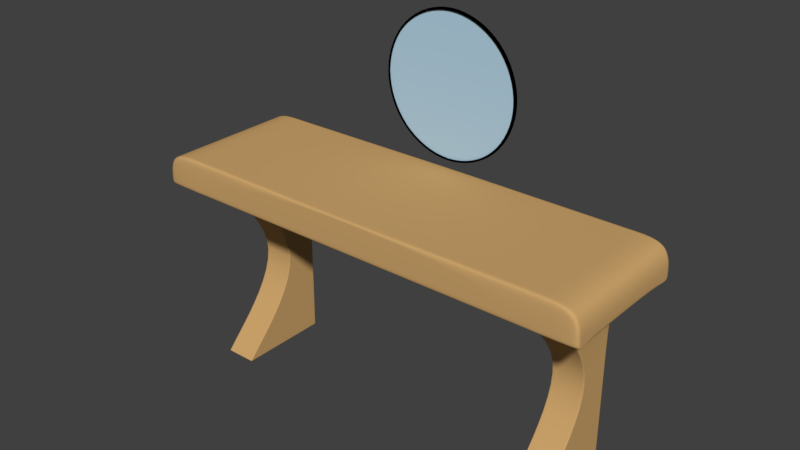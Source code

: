 # Source: Espelho_03.blend  (saved by Blender 2.79.0; exported with 4.5.12 LTS)
import bpy
from mathutils import Matrix  # noqa: F401  (used for matrix-valued properties, if any)

bpy.ops.wm.read_factory_settings(use_empty=True)
scene = bpy.context.scene
scene.name = 'Scene'

# ---- collections
col_collection_1 = bpy.data.collections.new('Collection 1'); scene.collection.children.link(col_collection_1)

# ---- materials (node trees are filled in below, after node groups)
mat_material = bpy.data.materials.new('Material')
mat_material.alpha_threshold = 0.0
mat_material.use_transparent_shadow = False
mat_material.diffuse_color = (0.6267, 0.383, 0.1524, 1.0)
mat_material.roughness = 0.5
mat_vidro = bpy.data.materials.new('Vidro')
mat_vidro.alpha_threshold = 0.0
mat_vidro.use_transparent_shadow = False
mat_vidro.diffuse_color = (0.4413, 0.6439, 0.8, 1.0)
mat_vidro.roughness = 0.5
mat_moldura = bpy.data.materials.new('Moldura')
mat_moldura.alpha_threshold = 0.0
mat_moldura.use_transparent_shadow = False
mat_moldura.diffuse_color = (0.0, 0.0, 0.0, 1.0)
mat_moldura.roughness = 0.5

# ---- material node trees

# ---- world
world_world = bpy.data.worlds.new('World'); scene.world = world_world
world_world.color = (0.05088, 0.05088, 0.05088)
world_world.use_sun_shadow = False
world_world.sun_shadow_jitter_overblur = 0.0
world_world.cycles.sampling_method = 'MANUAL'

# ---- meshes
me_cube_006 = bpy.data.meshes.new('Cube.006')
me_cube_006.from_pydata([(10.0, -0.9922, -2.167), (10.0, 1.0, -2.167), (12.0, -0.9922, -2.167), (12.0, 1.0, -2.167), (10.0, 0.9583, -2.167), (12.0, 0.9583, -2.167), (10.0, -0.9515, -2.167), (12.0, -0.9515, -2.167), (10.0, -0.9857, -0.1874), (10.0, 1.0, -0.1874), (12.0, 1.0, -0.1874), (12.0, -0.9857, -0.1874), (12.0, 0.9583, -0.1874), (10.0, 0.9583, -0.1874), (10.0, -0.945, -0.1874), (12.0, -0.945, -0.1874), (10.0, 1.0, -2.153), (12.0, 1.0, -2.153), (12.0, -0.9857, -2.153), (12.0, 0.9583, -2.153), (10.0, 0.9583, -2.153), (10.0, -0.945, -2.153), (12.0, -0.945, -2.153), (10.0, -0.9857, -2.153), (11.96, 1.0, -2.167), (11.96, -0.9922, -2.167), (11.96, 0.9583, -2.167), (11.96, -0.9515, -2.167), (11.96, -0.9857, -0.1874), (11.96, 1.0, -0.1874), (11.96, 1.0, -2.153), (11.96, -0.9857, -2.153), (10.04, 1.0, -2.167), (10.04, 0.9583, -2.167), (10.04, -0.9515, -2.167), (10.04, -0.9857, -0.1874), (10.04, -0.9857, -2.153), (10.04, -0.9922, -2.167), (10.04, 1.0, -0.1874), (10.04, 1.0, -2.153), (10.0, 0.9461, -1.17), (10.0, 1.006, -1.17), (12.0, 1.006, -1.17), (12.0, 0.9461, -1.17), (12.0, 0.9746, -1.17), (10.0, 0.9746, -1.17), (10.0, 0.9847, -1.17), (12.0, 0.9847, -1.17), (11.96, 1.006, -1.17), (11.96, 0.9461, -1.17), (10.04, 1.006, -1.17), (10.04, 0.9461, -1.17), (11.96, 0.9583, 0.1667), (11.96, -0.954, 0.1667), (10.04, 0.9583, 0.1667), (10.04, -0.954, 0.1667), (-12.0, -0.9922, -2.167), (-12.0, 1.0, -2.167), (-10.0, -0.9922, -2.167), (-10.0, 1.0, -2.167), (-12.0, 0.9583, -2.167), (-10.0, 0.9583, -2.167), (-12.0, -0.9515, -2.167), (-10.0, -0.9515, -2.167), (-12.0, -0.9857, -0.1874), (-12.0, 1.0, -0.1874), (-10.0, 1.0, -0.1874), (-10.0, -0.9857, -0.1874), (-10.0, 0.9583, -0.1874), (-12.0, 0.9583, -0.1874), (-12.0, -0.945, -0.1874), (-10.0, -0.945, -0.1874), (-12.0, 1.0, -2.153), (-10.0, 1.0, -2.153), (-10.0, -0.9857, -2.153), (-10.0, 0.9583, -2.153), (-12.0, 0.9583, -2.153), (-12.0, -0.945, -2.153), (-10.0, -0.945, -2.153), (-12.0, -0.9857, -2.153), (-10.04, 1.0, -2.167), (-10.04, -0.9922, -2.167), (-10.04, 0.9583, -2.167), (-10.04, -0.9515, -2.167), (-10.04, -0.9857, -0.1874), (-10.04, 1.0, -0.1874), (-10.04, 1.0, -2.153), (-10.04, -0.9857, -2.153), (-11.96, 1.0, -2.167), (-11.96, 0.9583, -2.167), (-11.96, -0.9515, -2.167), (-11.96, -0.9857, -0.1874), (-11.96, -0.9857, -2.153), (-11.96, -0.9922, -2.167), (-11.96, 1.0, -0.1874), (-11.96, 1.0, -2.153), (-12.0, 0.9461, -1.17), (-12.0, 1.006, -1.17), (-10.0, 1.006, -1.17), (-10.0, 0.9461, -1.17), (-10.0, 0.9746, -1.17), (-12.0, 0.9746, -1.17), (-12.0, 0.9847, -1.17), (-10.0, 0.9847, -1.17), (-10.04, 1.006, -1.17), (-10.04, 0.9461, -1.17), (-11.96, 1.006, -1.17), (-11.96, 0.9461, -1.17), (-10.04, 0.9583, 0.1667), (-10.04, -0.954, 0.1667), (-11.96, 0.9583, 0.1667), (-11.96, -0.954, 0.1667), (14.4, -0.954, -0.1667), (14.4, 0.9583, -0.1667), (14.4, 1.0, -0.1874), (14.4, -0.9857, -0.1874), (14.4, 0.9583, -0.1874), (14.4, -0.945, -0.1874), (14.36, 0.9583, 0.1667), (14.36, -0.954, 0.1667), (-14.4, -0.9857, -0.1874), (-14.4, 0.9583, -0.1667), (-14.4, -0.954, -0.1667), (-14.4, 1.0, -0.1874), (-14.4, 0.9583, -0.1874), (-14.4, -0.945, -0.1874), (-14.36, 0.9583, 0.1667), (-14.36, -0.954, 0.1667), (10.0, -1.48, -0.1874), (10.0, -1.494, -0.1667), (11.96, 1.498, -0.1667), (12.0, 1.498, -0.1667), (10.04, -1.494, -0.1667), (-12.0, -1.48, -0.1874), (-14.4, -1.48, -0.1874), (14.4, 1.498, -0.1874), (12.0, 1.498, -0.1874), (12.0, -1.494, -0.1667), (10.0, 1.498, -0.1667), (10.0, 1.498, -0.1874), (12.0, -1.48, -0.1874), (14.4, 1.498, -0.1667), (-14.4, 1.498, -0.1667), (-12.0, 1.498, -0.1667), (10.04, -1.48, -0.1874), (11.96, 1.498, -0.1874), (10.04, 1.498, -0.1667), (11.96, -1.494, -0.1667), (10.0, -1.494, 0.1667), (11.96, -1.48, -0.1874), (10.04, 1.498, -0.1874), (-14.4, 1.498, -0.1874), (-12.0, 1.498, -0.1874), (10.04, -1.494, 0.1667), (11.96, -1.494, 0.1667), (11.96, 1.498, 0.1667), (10.04, 1.498, 0.1667), (10.0, 1.498, 0.1667), (14.36, 1.498, 0.1667), (-14.36, -1.433, 0.1667), (-11.96, -1.433, 0.1667), (-11.96, 1.436, 0.1667), (-14.36, 1.436, 0.1667), (10.04, 1.436, 0.1667), (11.96, 1.436, 0.1667), (10.04, -1.433, 0.1667), (11.96, -1.433, 0.1667), (-12.0, -1.494, -0.1667), (14.36, 1.436, 0.1667), (-10.04, 1.498, -0.1667), (-10.0, 1.498, -0.1667), (-10.0, -1.494, -0.1667), (-11.96, -1.494, -0.1667), (14.36, -1.433, 0.1667), (-10.0, -1.494, 0.1667), (-10.0, 1.498, 0.1667), (-10.04, -1.494, 0.1667), (-14.4, -1.494, -0.1667), (-10.0, 1.498, -0.1874), (-10.0, -1.48, -0.1874), (-10.04, -1.433, 0.1667), (14.4, -1.48, -0.1874), (-10.04, 1.436, 0.1667), (-11.96, -1.48, -0.1874), (-10.04, 1.498, -0.1874), (-11.96, 1.498, -0.1667), (-10.04, -1.494, -0.1667), (-10.04, 1.498, 0.1667), (-10.04, -1.48, -0.1874), (-11.96, 1.498, -0.1874), (-11.96, -1.494, 0.1667), (-11.96, 1.498, 0.1667), (14.4, -1.494, -0.1667), (-14.36, 1.498, 0.1667), (14.36, -1.494, 0.1667), (-14.36, -1.494, 0.1667), (14.4, -1.433, -0.1667), (14.4, 1.436, -0.1667), (14.4, 1.436, -0.1874), (14.4, -1.419, -0.1874), (-14.4, 1.436, -0.1667), (-14.4, -1.433, -0.1667), (-14.4, 1.436, -0.1874), (-14.4, -1.419, -0.1874)], [], [(70, 64, 120, 125), (27, 7, 2, 25), (24, 3, 5, 26), (26, 5, 7, 27), (44, 12, 15, 47), (40, 8, 14, 46), (46, 14, 13, 45), (42, 10, 12, 44), (51, 35, 8, 40), (47, 15, 11, 43), (48, 29, 10, 42), (45, 13, 9, 41), (4, 20, 16, 1), (24, 30, 17, 3), (7, 22, 18, 2), (37, 36, 23, 0), (3, 17, 19, 5), (6, 21, 20, 4), (0, 23, 21, 6), (5, 19, 22, 7), (2, 18, 31, 25), (32, 39, 30, 24), (50, 38, 29, 48), (43, 11, 28, 49), (33, 26, 27, 34), (32, 24, 26, 33), (34, 27, 25, 37), (6, 34, 37, 0), (1, 32, 33, 4), (4, 33, 34, 6), (41, 9, 38, 50), (1, 16, 39, 32), (25, 31, 36, 37), (49, 28, 35, 51), (31, 49, 51, 36), (16, 41, 50, 39), (18, 43, 49, 31), (39, 50, 48, 30), (20, 45, 41, 16), (30, 48, 42, 17), (22, 47, 43, 18), (36, 51, 40, 23), (17, 42, 44, 19), (21, 46, 45, 20), (23, 40, 46, 21), (19, 44, 47, 22), (65, 69, 124, 123), (52, 54, 55, 53), (113, 116, 198, 197), (52, 118, 168, 164), (85, 94, 189, 184), (66, 85, 184, 178), (15, 12, 116, 117), (123, 124, 202, 151), (84, 67, 179, 188), (113, 118, 119, 112), (83, 63, 58, 81), (29, 38, 150, 145), (54, 108, 109, 55), (80, 59, 61, 82), (126, 110, 161, 162), (111, 110, 126, 127), (52, 53, 119, 118), (10, 29, 145, 136), (82, 61, 63, 83), (94, 65, 152, 189), (100, 68, 71, 103), (96, 64, 70, 102), (102, 70, 69, 101), (98, 66, 68, 100), (107, 91, 64, 96), (103, 71, 67, 99), (104, 85, 66, 98), (101, 69, 65, 97), (60, 76, 72, 57), (80, 86, 73, 59), (63, 78, 74, 58), (93, 92, 79, 56), (59, 73, 75, 61), (62, 77, 76, 60), (56, 79, 77, 62), (61, 75, 78, 63), (58, 74, 87, 81), (88, 95, 86, 80), (106, 94, 85, 104), (99, 67, 84, 105), (89, 82, 83, 90), (64, 91, 183, 133), (88, 80, 82, 89), (119, 53, 166, 173), (28, 11, 140, 149), (90, 83, 81, 93), (111, 127, 159, 160), (125, 120, 134, 203), (126, 121, 122, 127), (62, 90, 93, 56), (57, 88, 89, 60), (60, 89, 90, 62), (97, 65, 94, 106), (57, 72, 95, 88), (81, 87, 92, 93), (105, 84, 91, 107), (112, 119, 173, 196), (38, 9, 139, 150), (11, 15, 117, 115), (122, 125, 203, 201), (87, 105, 107, 92), (72, 97, 106, 95), (74, 99, 105, 87), (95, 106, 104, 86), (76, 101, 97, 72), (86, 104, 98, 73), (78, 103, 99, 74), (92, 107, 96, 79), (73, 98, 100, 75), (77, 102, 101, 76), (79, 96, 102, 77), (75, 100, 103, 78), (8, 35, 144, 128), (122, 201, 159, 127), (109, 111, 160, 180), (13, 68, 66, 9), (14, 71, 68, 13), (8, 67, 71, 14), (108, 110, 111, 109), (124, 121, 200, 202), (110, 108, 182, 161), (114, 10, 136, 135), (65, 123, 151, 152), (108, 54, 163, 182), (91, 84, 188, 183), (67, 8, 128, 179), (116, 113, 112, 117), (131, 155, 158, 141), (11, 115, 181, 140), (115, 117, 199, 181), (35, 28, 149, 144), (125, 122, 121, 124), (143, 142, 193, 191), (55, 109, 180, 165), (116, 114, 135, 198), (53, 55, 165, 166), (54, 52, 164, 163), (117, 112, 196, 199), (69, 70, 125, 124), (120, 64, 133, 134), (9, 66, 178, 139), (12, 10, 114, 116), (145, 130, 131, 136), (144, 132, 129, 128), (146, 138, 157, 156), (136, 131, 141, 135), (190, 160, 159, 195), (166, 154, 194, 173), (143, 152, 151, 142), (129, 132, 153, 148), (154, 137, 192, 194), (132, 147, 154, 153), (140, 137, 147, 149), (150, 146, 130, 145), (139, 138, 146, 150), (130, 146, 156, 155), (149, 147, 132, 144), (129, 171, 179, 128), (148, 174, 171, 129), (161, 191, 193, 162), (155, 164, 168, 158), (155, 156, 163, 164), (166, 165, 153, 154), (131, 130, 155), (153, 176, 174, 148), (147, 137, 154), (184, 169, 170, 178), (165, 180, 176, 153), (183, 172, 167, 133), (185, 143, 191), (156, 187, 182, 163), (157, 175, 187, 156), (138, 170, 175, 157), (167, 172, 190), (139, 178, 170, 138), (172, 186, 176, 190), (179, 171, 186, 188), (189, 185, 169, 184), (152, 143, 185, 189), (169, 185, 191, 187), (193, 142, 200, 162), (188, 186, 172, 183), (196, 173, 194, 192), (167, 190, 195, 177), (187, 191, 161, 182), (180, 160, 190, 176), (170, 169, 187, 175), (186, 171, 174, 176), (199, 196, 192, 181), (135, 141, 197, 198), (141, 158, 168, 197), (202, 200, 142, 151), (134, 177, 201, 203), (201, 177, 195, 159), (137, 140, 181, 192), (133, 167, 177, 134), (121, 126, 162, 200), (113, 197, 168, 118)])
me_cube_006.polygons.foreach_set('use_smooth', [True] * 204)
me_cube_006.materials.append(mat_material)
me_cube_006.use_remesh_preserve_volume = False
me_cube_006.use_remesh_preserve_attributes = False
me_cube_006.use_mirror_vertex_groups = False
me_cube_006.update()
me_circle_002 = bpy.data.meshes.new('Circle.002')
me_circle_002.from_pydata([(0.0, 1.0, 0.0), (-0.7071, 0.7071, 0.0), (-1.0, -4.371e-08, 0.0), (-0.7071, -0.7071, 0.0), (8.742e-08, -1.0, 0.0), (0.7071, -0.7071, 0.0), (1.0, 1.192e-08, 0.0), (0.7071, 0.7071, 0.0)], [], [(0, 1, 2, 3, 4, 5, 6, 7)])
me_circle_002.polygons.foreach_set('use_smooth', [True] * 1)
me_circle_002.materials.append(mat_vidro)
me_circle_002.use_remesh_preserve_volume = False
me_circle_002.use_remesh_preserve_attributes = False
me_circle_002.use_mirror_vertex_groups = False
me_circle_002.update()
me_circle_001 = bpy.data.meshes.new('Circle.001')
me_circle_001.from_pydata([(0.0, 0.97, -0.04016), (-0.6859, 0.6859, -0.04016), (-0.97, -4.02e-08, -0.04016), (-0.6859, -0.6859, -0.04016), (8.501e-08, -0.97, -0.04016), (0.6859, -0.6859, -0.04016), (0.97, 1.496e-08, -0.04016), (0.6859, 0.6859, -0.04016), (-0.7071, 0.7071, -0.08), (0.0, 1.0, -0.08), (-1.0, -4.371e-08, -0.08), (-0.7071, -0.7071, -0.08), (8.742e-08, -1.0, -0.08), (0.7071, -0.7071, -0.08), (1.0, 1.192e-08, -0.08), (0.7071, 0.7071, -0.08), (-0.7071, 0.7071, -0.04016), (0.0, 1.0, -0.04016), (-1.0, -4.068e-08, -0.04016), (-0.7071, -0.7071, -0.04016), (8.742e-08, -1.0, -0.04016), (0.7071, -0.7071, -0.04016), (1.0, 1.496e-08, -0.04016), (0.7071, 0.7071, -0.04016), (0.7071, 0.7071, -0.07582), (1.0, 1.192e-08, -0.07582), (0.7071, -0.7071, -0.07582), (8.742e-08, -1.0, -0.07582), (-0.7071, -0.7071, -0.07582), (-1.0, -4.371e-08, -0.07582), (-0.7071, 0.7071, -0.07582), (0.0, 1.0, -0.07582)], [], [(9, 8, 10, 11, 12, 13, 14, 15), (25, 24, 15, 14), (27, 26, 13, 12), (29, 28, 11, 10), (31, 30, 8, 9), (24, 31, 9, 15), (26, 25, 14, 13), (28, 27, 12, 11), (30, 29, 10, 8), (0, 1, 16, 17), (1, 2, 18, 16), (2, 3, 19, 18), (3, 4, 20, 19), (4, 5, 21, 20), (5, 6, 22, 21), (6, 7, 23, 22), (7, 0, 17, 23), (16, 18, 29, 30), (19, 20, 27, 28), (21, 22, 25, 26), (23, 17, 31, 24), (17, 16, 30, 31), (18, 19, 28, 29), (20, 21, 26, 27), (22, 23, 24, 25)])
me_circle_001.polygons.foreach_set('use_smooth', [True] * 25)
me_circle_001.materials.append(mat_moldura)
me_circle_001.use_remesh_preserve_volume = False
me_circle_001.use_remesh_preserve_attributes = False
me_circle_001.use_mirror_vertex_groups = False
me_circle_001.update()

# ---- objects
ob_cube = bpy.data.objects.new('Cube', me_cube_006)
ob_espelho = bpy.data.objects.new('Espelho', me_circle_002)
ob_moldura = bpy.data.objects.new('Moldura', me_circle_001)

# ---- transforms, parenting, visibility, modifiers, constraints
ob_cube.location = (0.0, -0.41, -0.6)
ob_cube.scale = (0.1, 0.3, 0.6)
ob_cube.lineart.crease_threshold = 0.0
_m = ob_cube.modifiers.new('Subsurf', 'SUBSURF')
_m.uv_smooth = 'PRESERVE_CORNERS'
_m.levels = 3
_m.render_levels = 3
_m.show_only_control_edges = False
ob_espelho.location = (3.725e-09, 0.02937, 7.054e-10)
ob_espelho.rotation_euler = (1.571, -0.0, 0.0)
ob_espelho.scale = (0.4856, 0.4856, 0.4856)
ob_espelho.lineart.crease_threshold = 0.0
_m = ob_espelho.modifiers.new('Subsurf', 'SUBSURF')
_m.uv_smooth = 'PRESERVE_CORNERS'
_m.levels = 3
_m.render_levels = 3
_m.show_only_control_edges = False
ob_moldura.location = (0.0, 0.0, 0.0)
ob_moldura.rotation_euler = (1.571, -0.0, 0.0)
ob_moldura.scale = (0.5, 0.5, 0.5)
ob_moldura.lineart.crease_threshold = 0.0
_m = ob_moldura.modifiers.new('Subsurf', 'SUBSURF')
_m.uv_smooth = 'PRESERVE_CORNERS'
_m.levels = 3
_m.render_levels = 3
_m.show_only_control_edges = False

# ---- collection membership
col_collection_1.objects.link(ob_cube)
col_collection_1.objects.link(ob_espelho)
col_collection_1.objects.link(ob_moldura)

# ---- scene / render settings (as saved in the file)
scene.frame_start = 1; scene.frame_end = 250; scene.frame_set(1)
scene.render.engine = 'BLENDER_EEVEE_NEXT'
scene.render.resolution_percentage = 50
scene.render.dither_intensity = 0.0
scene.cycles.use_denoising = False
scene.cycles.samples = 128
scene.cycles.sampling_pattern = 'TABULATED_SOBOL'
scene.cycles.use_adaptive_sampling = False
scene.cycles.use_light_tree = False
scene.cycles.blur_glossy = 0.0
scene.cycles.sample_clamp_indirect = 0.0
scene.view_settings.view_transform = 'Standard'
bpy.context.view_layer.update()

# ---- added for rendering (the .blend has no active camera and no usable light): camera, sun
cam_auto = bpy.data.cameras.new('AutoCamera')
cam_auto.lens = 50.0
cam_auto.sensor_width = 36.0
cam_auto.clip_end = 1000.0
ob_auto_camera = bpy.data.objects.new('AutoCamera', cam_auto)
scene.collection.objects.link(ob_auto_camera)
ob_auto_camera.location = (3.56676, -4.6892, 2.1534)
ob_auto_camera.rotation_euler = (1.09748, -7.21219e-08, 0.694738)
scene.camera = ob_auto_camera
light_auto_sun = bpy.data.lights.new('AutoSun', 'SUN')
light_auto_sun.energy = 3.0
light_auto_sun.angle = 0.0523599
ob_auto_sun = bpy.data.objects.new('AutoSun', light_auto_sun)
scene.collection.objects.link(ob_auto_sun)
ob_auto_sun.rotation_euler = (0.872665, 0.174533, 0.523599)
bpy.context.view_layer.update()
